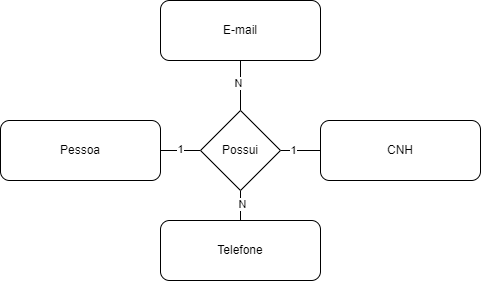

The diagram above was exported from draw.io. Its source (the exported page's mxGraphModel, read from the mxfile embedded in the PNG):
<mxGraphModel dx="291" dy="145" grid="1" gridSize="10" guides="1" tooltips="1" connect="1" arrows="1" fold="1" page="1" pageScale="1" pageWidth="827" pageHeight="1169" math="0" shadow="0">
  <root>
    <mxCell id="0" />
    <mxCell id="1" parent="0" />
    <mxCell id="nK1l1VXxfoafk4Hc_0fc-1" value="E-mail" style="rounded=1;whiteSpace=wrap;html=1;" vertex="1" parent="1">
      <mxGeometry x="240" y="20" width="160" height="60" as="geometry" />
    </mxCell>
    <mxCell id="nK1l1VXxfoafk4Hc_0fc-3" value="Telefone" style="rounded=1;whiteSpace=wrap;html=1;" vertex="1" parent="1">
      <mxGeometry x="240" y="240" width="160" height="60" as="geometry" />
    </mxCell>
    <mxCell id="nK1l1VXxfoafk4Hc_0fc-4" value="Pessoa" style="rounded=1;whiteSpace=wrap;html=1;" vertex="1" parent="1">
      <mxGeometry x="80" y="140" width="160" height="60" as="geometry" />
    </mxCell>
    <mxCell id="nK1l1VXxfoafk4Hc_0fc-5" value="CNH" style="rounded=1;whiteSpace=wrap;html=1;" vertex="1" parent="1">
      <mxGeometry x="400" y="140" width="160" height="60" as="geometry" />
    </mxCell>
    <mxCell id="nK1l1VXxfoafk4Hc_0fc-11" style="edgeStyle=orthogonalEdgeStyle;rounded=0;orthogonalLoop=1;jettySize=auto;html=1;exitX=1;exitY=0.5;exitDx=0;exitDy=0;endArrow=none;endFill=0;" edge="1" parent="1" source="nK1l1VXxfoafk4Hc_0fc-6" target="nK1l1VXxfoafk4Hc_0fc-5">
      <mxGeometry relative="1" as="geometry" />
    </mxCell>
    <mxCell id="qQksTjuNva9nu0NP21pd-4" value="1" style="edgeLabel;html=1;align=center;verticalAlign=middle;resizable=0;points=[];" vertex="1" connectable="0" parent="nK1l1VXxfoafk4Hc_0fc-11">
      <mxGeometry x="-0.3527" relative="1" as="geometry">
        <mxPoint as="offset" />
      </mxGeometry>
    </mxCell>
    <mxCell id="nK1l1VXxfoafk4Hc_0fc-12" style="edgeStyle=orthogonalEdgeStyle;rounded=0;orthogonalLoop=1;jettySize=auto;html=1;exitX=0;exitY=0.5;exitDx=0;exitDy=0;endArrow=none;endFill=0;" edge="1" parent="1" source="nK1l1VXxfoafk4Hc_0fc-6" target="nK1l1VXxfoafk4Hc_0fc-4">
      <mxGeometry relative="1" as="geometry" />
    </mxCell>
    <mxCell id="qQksTjuNva9nu0NP21pd-1" value="1" style="edgeLabel;html=1;align=center;verticalAlign=middle;resizable=0;points=[];" vertex="1" connectable="0" parent="nK1l1VXxfoafk4Hc_0fc-12">
      <mxGeometry x="0.0194" y="-1" relative="1" as="geometry">
        <mxPoint as="offset" />
      </mxGeometry>
    </mxCell>
    <mxCell id="nK1l1VXxfoafk4Hc_0fc-13" style="edgeStyle=orthogonalEdgeStyle;rounded=0;orthogonalLoop=1;jettySize=auto;html=1;exitX=0.5;exitY=0;exitDx=0;exitDy=0;endArrow=none;endFill=0;" edge="1" parent="1" source="nK1l1VXxfoafk4Hc_0fc-6" target="nK1l1VXxfoafk4Hc_0fc-1">
      <mxGeometry relative="1" as="geometry" />
    </mxCell>
    <mxCell id="qQksTjuNva9nu0NP21pd-3" value="N" style="edgeLabel;html=1;align=center;verticalAlign=middle;resizable=0;points=[];" vertex="1" connectable="0" parent="nK1l1VXxfoafk4Hc_0fc-13">
      <mxGeometry x="0.0868" y="2" relative="1" as="geometry">
        <mxPoint as="offset" />
      </mxGeometry>
    </mxCell>
    <mxCell id="nK1l1VXxfoafk4Hc_0fc-14" style="edgeStyle=orthogonalEdgeStyle;rounded=0;orthogonalLoop=1;jettySize=auto;html=1;exitX=0.5;exitY=1;exitDx=0;exitDy=0;endArrow=none;endFill=0;" edge="1" parent="1" source="nK1l1VXxfoafk4Hc_0fc-6" target="nK1l1VXxfoafk4Hc_0fc-3">
      <mxGeometry relative="1" as="geometry" />
    </mxCell>
    <mxCell id="qQksTjuNva9nu0NP21pd-2" value="N" style="edgeLabel;html=1;align=center;verticalAlign=middle;resizable=0;points=[];" vertex="1" connectable="0" parent="nK1l1VXxfoafk4Hc_0fc-14">
      <mxGeometry x="-0.4678" y="2" relative="1" as="geometry">
        <mxPoint as="offset" />
      </mxGeometry>
    </mxCell>
    <mxCell id="nK1l1VXxfoafk4Hc_0fc-6" value="Possui" style="rhombus;whiteSpace=wrap;html=1;" vertex="1" parent="1">
      <mxGeometry x="280" y="130" width="80" height="80" as="geometry" />
    </mxCell>
  </root>
</mxGraphModel>